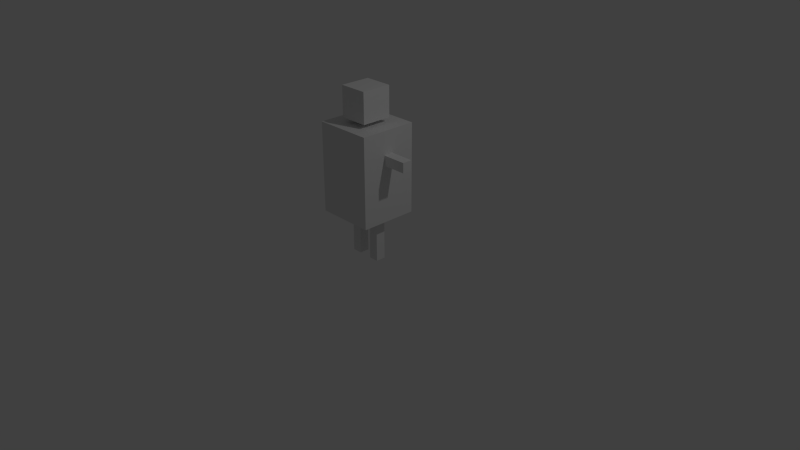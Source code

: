 # Source: RobotModel.blend  (saved by Blender 2.69.0; exported with 4.5.12 LTS)
import bpy
from mathutils import Matrix  # noqa: F401  (used for matrix-valued properties, if any)

bpy.ops.wm.read_factory_settings(use_empty=True)
scene = bpy.context.scene
scene.name = 'Scene'

# ---- collections
col_collection_1 = bpy.data.collections.new('Collection 1'); scene.collection.children.link(col_collection_1)

# ---- materials (node trees are filled in below, after node groups)
mat_robotmaterial = bpy.data.materials.new('RobotMaterial')
mat_robotmaterial.alpha_threshold = 0.0
mat_robotmaterial.use_transparent_shadow = False
mat_robotmaterial.roughness = 0.5
mat_robotmaterial.line_color = (0.0, 0.0, 0.0, 1.0)

# ---- material node trees

# ---- world
world_world = bpy.data.worlds.new('World'); scene.world = world_world
world_world.color = (0.05088, 0.05088, 0.05088)
world_world.use_sun_shadow = False
world_world.sun_shadow_jitter_overblur = 0.0
world_world.cycles.sampling_method = 'MANUAL'
world_world.cycles.sample_map_resolution = 256

# ---- cameras
cam_camera = bpy.data.cameras.new('Camera')
cam_camera.clip_end = 100.0
cam_camera.lens = 35.0
cam_camera.sensor_width = 32.0
cam_camera.sensor_height = 18.0
cam_camera.ortho_scale = 7.314
cam_camera.dof.focus_distance = 0.0
cam_camera.dof.aperture_fstop = 128.0

# ---- lights
light_lamp = bpy.data.lights.new('Lamp', 'POINT')
light_lamp.transmission_factor = 0.0
light_lamp.cutoff_distance = 30.0
light_lamp.energy = 100.0
light_lamp.shadow_buffer_clip_start = 1.001
light_lamp.shadow_soft_size = 0.1
light_lamp.shadow_maximum_resolution = 0.006
light_lamp.use_absolute_resolution = True
light_lamp.cycles.use_multiple_importance_sampling = False

# ---- meshes
me_cube_001 = bpy.data.meshes.new('Cube.001')
me_cube_001.from_pydata([(-0.1891, -0.1913, 1.85), (-0.1891, -0.1913, 2.25), (-0.1891, 0.2087, 1.85), (-0.1891, 0.2087, 2.25), (0.1891, -0.1913, 1.85), (0.1891, -0.1913, 2.25), (0.1891, 0.2087, 1.85), (0.1891, 0.2087, 2.25), (-0.3811, -0.3811, 0.6104), (-0.3811, -0.3811, 1.79), (-0.3811, 0.3811, 0.6104), (-0.3811, 0.3811, 1.79), (0.3811, -0.3811, 0.6104), (0.3811, -0.3811, 1.79), (0.3811, 0.3811, 0.6104), (0.3811, 0.3811, 1.79), (-0.09011, 0.06317, 0.6729), (-0.09011, 0.06317, 0.007559), (-0.09011, -0.06707, 0.6729), (-0.09011, -0.06707, 0.007559), (-0.2203, 0.06317, 0.6729), (-0.2203, 0.06317, 0.007559), (-0.2203, -0.06707, 0.6729), (-0.2203, -0.06707, 0.007559), (-0.0332, 0.06317, 1.355), (-0.6985, 0.06317, 1.355), (-0.0332, -0.06707, 1.355), (-0.6985, -0.06707, 1.355), (-0.0332, 0.06317, 1.485), (-0.6985, 0.06317, 1.485), (-0.0332, -0.06707, 1.485), (-0.6985, -0.06707, 1.485), (-0.07287, -0.07287, 1.788), (-0.07287, -0.07287, 2.013), (-0.07287, 0.07287, 1.788), (-0.07287, 0.07287, 2.013), (0.09011, 0.06317, 0.6729), (0.09011, 0.06317, 0.007559), (0.09011, -0.06707, 0.6729), (0.09011, -0.06707, 0.007559), (0.2203, 0.06317, 0.6729), (0.2203, 0.06317, 0.007559), (0.2203, -0.06707, 0.6729), (0.2203, -0.06707, 0.007559), (0.0332, 0.06317, 1.355), (0.6985, 0.06317, 1.355), (0.0332, -0.06707, 1.355), (0.6985, -0.06707, 1.355), (0.0332, 0.06317, 1.485), (0.6985, 0.06317, 1.485), (0.0332, -0.06707, 1.485), (0.6985, -0.06707, 1.485), (0.07287, -0.07287, 1.788), (0.07287, -0.07287, 2.013), (0.07287, 0.07287, 1.788), (0.07287, 0.07287, 2.013), (0.6386, 0.6117, 0.2423), (0.1891, -0.1913, 1.85), (0.1891, -0.1913, 2.25), (0.1891, 0.2087, 1.85), (0.1891, 0.2087, 2.25)], [], [(0, 1, 3, 2), (14, 12, 8, 10), (6, 4, 0, 2), (8, 9, 11, 10), (40, 36, 37, 41), (38, 42, 43, 39), (36, 38, 39, 37), (6, 2, 3, 7), (16, 17, 19, 18), (18, 19, 23, 22), (22, 23, 21, 20), (20, 21, 17, 16), (18, 22, 20, 16), (23, 19, 17, 21), (24, 25, 27, 26), (26, 27, 31, 30), (30, 31, 29, 28), (28, 29, 25, 24), (26, 30, 28, 24), (31, 27, 25, 29), (32, 33, 35, 34), (50, 48, 49, 51), (44, 46, 47, 45), (33, 53, 55, 35), (43, 41, 37, 39), (54, 34, 35, 55), (38, 36, 40, 42), (46, 50, 51, 47), (54, 52, 32, 34), (9, 8, 12, 13), (42, 40, 41, 43), (9, 13, 15, 11), (0, 4, 5, 1), (5, 4, 57, 58), (12, 14, 15, 13), (3, 1, 5, 7), (48, 44, 45, 49), (46, 44, 48, 50), (51, 49, 45, 47), (52, 54, 55, 53), (14, 10, 11, 15), (32, 52, 53, 33), (57, 59, 60, 58), (6, 7, 60, 59), (4, 6, 59, 57), (7, 5, 58, 60)])
_uv = me_cube_001.uv_layers.new(name='UVMap')
_uv.uv.foreach_set('vector', [0.5107, 0.5543, 0.5107, 0.4723, 0.5927, 0.4723, 0.5927, 0.5543, 0.5546, 0.3127, 0.3984, 0.3127, 0.3984, 0.1564, 0.5546, 0.1564, 0.4332, 0.6362, 0.4332, 0.5543, 0.5107, 0.5543, 0.5107, 0.6362, 0.3984, 0.1564, 0.1564, 0.1564, 0.1564, 0.0001958, 0.3984, 0.0001958, 0.3362, 0.6309, 0.3629, 0.6309, 0.3629, 0.7673, 0.3362, 0.7673, 0.3629, 0.9304, 0.3362, 0.9304, 0.3362, 0.794, 0.3629, 0.794, 0.4993, 0.7673, 0.4993, 0.794, 0.3629, 0.794, 0.3629, 0.7673, 0.4332, 0.6362, 0.5107, 0.6362, 0.5107, 0.7182, 0.4332, 0.7182, 0.1714, 0.6923, 0.1714, 0.8287, 0.1447, 0.8287, 0.1447, 0.6923, 0.008348, 0.8287, 0.1447, 0.8287, 0.1447, 0.8554, 0.008348, 0.8554, 0.1447, 0.9917, 0.1447, 0.8554, 0.1714, 0.8554, 0.1714, 0.9917, 0.3078, 0.8554, 0.1714, 0.8554, 0.1714, 0.8287, 0.3078, 0.8287, 0.0, 0.0, 1.0, 0.0, 1.0, 1.0, 0.0, 1.0, 0.1447, 0.8554, 0.1447, 0.8287, 0.1714, 0.8287, 0.1714, 0.8554, 0.4734, 0.824, 0.6098, 0.824, 0.6098, 0.8507, 0.4734, 0.8507, 0.6098, 0.9871, 0.6098, 0.8507, 0.6365, 0.8507, 0.6365, 0.9871, 0.7729, 0.8507, 0.6365, 0.8507, 0.6365, 0.824, 0.7729, 0.824, 0.6365, 0.6876, 0.6365, 0.824, 0.6098, 0.824, 0.6098, 0.6876, 0.0, 0.0, 1.0, 0.0, 1.0, 1.0, 0.0, 1.0, 0.6365, 0.8507, 0.6098, 0.8507, 0.6098, 0.824, 0.6365, 0.824, 0.8725, 0.2923, 0.8725, 0.3386, 0.8426, 0.3386, 0.8426, 0.2923, 0.9786, 0.77, 0.9786, 0.7967, 0.8423, 0.7967, 0.8423, 0.77, 0.6792, 0.7967, 0.6792, 0.77, 0.8156, 0.77, 0.8156, 0.7967, 1.0, 1.0, 1.0, 1.0, 0.0, 1.0, 1.0, 0.0, 0.3362, 0.794, 0.3362, 0.7673, 0.3629, 0.7673, 0.3629, 0.794, 0.9322, 0.2923, 0.9621, 0.2923, 0.9621, 0.3386, 0.9322, 0.3386, 0.0, 0.0, 1.0, 0.0, 1.0, 1.0, 0.0, 1.0, 0.8156, 0.6336, 0.8423, 0.6336, 0.8423, 0.77, 0.8156, 0.77, 0.0, 0.0, 1.0, 0.0, 0.0, 1.0, 0.0, 0.0, 0.1564, 0.1564, 0.3984, 0.1564, 0.3984, 0.3127, 0.1564, 0.3127, 0.1999, 0.794, 0.1999, 0.7673, 0.3362, 0.7673, 0.3362, 0.794, 0.1564, 0.1564, 0.1564, 0.3127, 0.0001958, 0.3127, 0.0001958, 0.1564, 0.5107, 0.5543, 0.4332, 0.5543, 0.4332, 0.4723, 0.5107, 0.4723, 0.4332, 0.4723, 0.4332, 0.5543, 0.4332, 0.5543, 0.4332, 0.4723, 0.3984, 0.3127, 0.3984, 0.4689, 0.1564, 0.4689, 0.1564, 0.3127, 0.5107, 0.3903, 0.5107, 0.4723, 0.4332, 0.4723, 0.4332, 0.3903, 0.8423, 0.9331, 0.8156, 0.9331, 0.8156, 0.7967, 0.8423, 0.7967, 0.0, 0.0, 1.0, 0.0, 1.0, 1.0, 0.0, 1.0, 0.8423, 0.77, 0.8423, 0.7967, 0.8156, 0.7967, 0.8156, 0.77, 0.9024, 0.2923, 0.9322, 0.2923, 0.9322, 0.3386, 0.9024, 0.3386, 0.5546, 0.3127, 0.5546, 0.1564, 0.7965, 0.1564, 0.7965, 0.3127, 0.8725, 0.2923, 0.9024, 0.2923, 0.9024, 0.3386, 0.8725, 0.3386, 0.4332, 0.5543, 0.3512, 0.5543, 0.3512, 0.4723, 0.4332, 0.4723, 0.4332, 0.6362, 0.4332, 0.7182, 0.4332, 0.7182, 0.4332, 0.6362, 0.4332, 0.5543, 0.4332, 0.6362, 0.4332, 0.6362, 0.4332, 0.5543, 0.4332, 0.3903, 0.4332, 0.4723, 0.4332, 0.4723, 0.4332, 0.3903])
me_cube_001.materials.append(mat_robotmaterial)
me_cube_001.use_remesh_preserve_volume = False
me_cube_001.use_remesh_preserve_attributes = False
me_cube_001.use_mirror_vertex_groups = False
me_cube_001.update()
arm_armature = bpy.data.armatures.new('Armature')  # bones are not reproduced

# ---- objects
ob_armature = bpy.data.objects.new('Armature', arm_armature)
ob_cube = bpy.data.objects.new('Cube', me_cube_001)
ob_lamp = bpy.data.objects.new('Lamp', light_lamp)
ob_camera = bpy.data.objects.new('Camera', cam_camera)

# ---- transforms, parenting, visibility, modifiers, constraints
ob_armature.location = (0.002934, 0.0016, 0.6633)
ob_armature.lineart.crease_threshold = 0.0
ob_cube.parent = ob_armature
ob_cube.matrix_parent_inverse = Matrix(((1.0, 0.0, 0.0, -0.002934), (0.0, 1.0, 0.0, -0.0016), (0.0, 0.0, 1.0, -0.6633), (0.0, 0.0, 0.0, 1.0)))
ob_cube.location = (0.0, 0.0, 0.0)
ob_cube.rotation_euler = (0.0, -0.0, 9.425)
ob_cube.lineart.crease_threshold = 0.0
_vg = ob_cube.vertex_groups.new(name='spine-bot')
for _i, _w in zip([16, 17, 18, 19, 20, 21, 22, 23, 24, 25, 26, 27, 28, 29, 30, 31, 36, 37, 38, 39, 40, 41, 42, 43, 44, 45, 46, 47, 48, 49, 50, 51], [0.8945, 0.1459, 0.8621, 0.1284, 0.6969, 0.1646, 0.7408, 0.1544, 0.7338, 0.2249, 0.6889, 0.2316, 0.287, 0.2192, 0.248, 0.2091, 0.8925, 0.1501, 0.8608, 0.1326, 0.7024, 0.169, 0.743, 0.1581, 0.7362, 0.2003, 0.7017, 0.2034, 0.2736, 0.1926, 0.2447, 0.1843]): _vg.add([_i], _w, 'REPLACE')
_vg = ob_cube.vertex_groups.new(name='spine-top')
for _i, _w in zip([9, 10, 11, 13, 14, 15, 24, 25, 26, 27, 28, 29, 30, 31, 44, 45, 46, 47, 48, 49, 50, 51], [0.108, 0.03887, 0.8156, 0.1137, 0.03822, 0.7842, 0.2465, 0.2106, 0.2893, 0.219, 0.6914, 0.2314, 0.732, 0.2228, 0.2433, 0.1863, 0.276, 0.1906, 0.7044, 0.2059, 0.7345, 0.1986]): _vg.add([_i], _w, 'REPLACE')
_vg = ob_cube.vertex_groups.new(name='head')
for _i, _w in zip([0, 1, 2, 3, 4, 5, 6, 7, 32, 33, 34, 35, 52, 53, 54, 55, 57, 58, 59, 60], [1.0, 1.0, 1.0, 1.0, 1.0, 1.0, 1.0, 1.0, 1.0, 1.0, 1.0, 1.0, 1.0, 1.0, 1.0, 1.0, 1.0, 1.0, 1.0, 1.0]): _vg.add([_i], _w, 'REPLACE')
_vg = ob_cube.vertex_groups.new(name='right-arm')
for _i, _w in zip([8, 9, 11, 13, 15, 22, 25, 27, 29, 31], [0.03107, 0.7342, 0.0885, 0.09681, 0.001832, 0.03881, 0.5645, 0.5494, 0.5494, 0.5681]): _vg.add([_i], _w, 'REPLACE')
_vg = ob_cube.vertex_groups.new(name='left-arm')
for _i, _w in zip([9, 12, 13, 15, 42, 45, 47, 49, 51], [0.0848, 0.01481, 0.7081, 0.1019, 0.03927, 0.6134, 0.606, 0.6015, 0.6171]): _vg.add([_i], _w, 'REPLACE')
_vg = ob_cube.vertex_groups.new(name='Bone.005')
for _i, _w in zip([8, 9, 10, 11, 12, 14, 16, 18, 20, 22], [0.839, 0.0576, 0.8535, 0.05869, 0.08097, 0.09207, 0.006323, 0.009855, 0.1018, 0.06255]): _vg.add([_i], _w, 'REPLACE')
_vg = ob_cube.vertex_groups.new(name='right-leg')
for _i, _w in zip([16, 17, 18, 19, 20, 21, 22, 23, 36, 37, 38, 39, 40, 41, 42, 43], [0.01947, 0.118, 0.0296, 0.1135, 0.1159, 0.1676, 0.07937, 0.1936, 0.02111, 0.7172, 0.05205, 0.7397, 0.06445, 0.6464, 0.07409, 0.6299]): _vg.add([_i], _w, 'REPLACE')
_vg = ob_cube.vertex_groups.new(name='Bone.007')
for _i, _w in zip([8, 10, 12, 13, 14, 15, 36, 38, 40, 42], [0.101, 0.09108, 0.8689, 0.0668, 0.8525, 0.07137, 0.006009, 0.009023, 0.09781, 0.06049]): _vg.add([_i], _w, 'REPLACE')
_vg = ob_cube.vertex_groups.new(name='left-leg')
for _i, _w in zip([16, 17, 18, 19, 20, 21, 22, 23, 36, 37, 38, 39, 40, 41, 42, 43, 56], [0.01804, 0.7223, 0.05072, 0.7459, 0.06287, 0.6494, 0.07285, 0.6349, 0.01992, 0.1187, 0.02961, 0.1153, 0.1123, 0.166, 0.07774, 0.1949, 1.0]): _vg.add([_i], _w, 'REPLACE')
_m = ob_cube.modifiers.new('Armature', 'ARMATURE')
_m.object = ob_armature
ob_lamp.location = (4.076, 1.005, 5.904)
ob_lamp.rotation_euler = (0.6503, 0.05522, 1.866)
ob_lamp.lock_rotations_4d = False
ob_lamp.empty_display_type = 'ARROWS'
ob_lamp.color = (0.0, 0.0, 0.0, 0.0)
ob_lamp.lineart.crease_threshold = 0.0
ob_camera.location = (7.481, -6.508, 5.344)
ob_camera.rotation_euler = (1.109, 0.0, 0.8149)
ob_camera.lock_rotations_4d = False
ob_camera.empty_display_type = 'ARROWS'
ob_camera.color = (0.0, 0.0, 0.0, 0.0)
ob_camera.display_type = 'WIRE'
ob_camera.lineart.crease_threshold = 0.0

# ---- collection membership
col_collection_1.objects.link(ob_armature)
col_collection_1.objects.link(ob_cube)
col_collection_1.objects.link(ob_lamp)
col_collection_1.objects.link(ob_camera)

# ---- scene / render settings (as saved in the file)
scene.camera = ob_camera
scene.frame_start = 1; scene.frame_end = 120; scene.frame_set(65)
scene.render.engine = 'BLENDER_EEVEE_NEXT'
scene.render.resolution_percentage = 50
scene.render.dither_intensity = 0.0
scene.cycles.use_denoising = False
scene.cycles.samples = 10
scene.cycles.sampling_pattern = 'TABULATED_SOBOL'
scene.cycles.light_sampling_threshold = 0.0
scene.cycles.use_adaptive_sampling = False
scene.cycles.use_light_tree = False
scene.cycles.blur_glossy = 0.0
scene.cycles.volume_bounces = 1
scene.cycles.pixel_filter_type = 'GAUSSIAN'
scene.cycles.sample_clamp_indirect = 0.0
scene.view_settings.view_transform = 'Standard'
bpy.context.view_layer.update()
